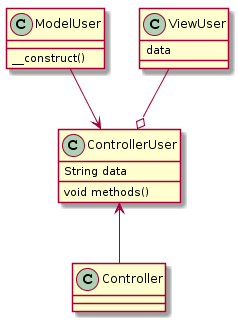

The diagram above was rendered by PlantUML. Its source (embedded in the PNG):
@startuml
class ControllerUser {
    String data
    void methods()
}

class ModelUser {
    __construct()
}

class ViewUser {
    data
}

ControllerUser <-- Controller
ModelUser --> ControllerUser
ViewUser --o ControllerUser
@enduml